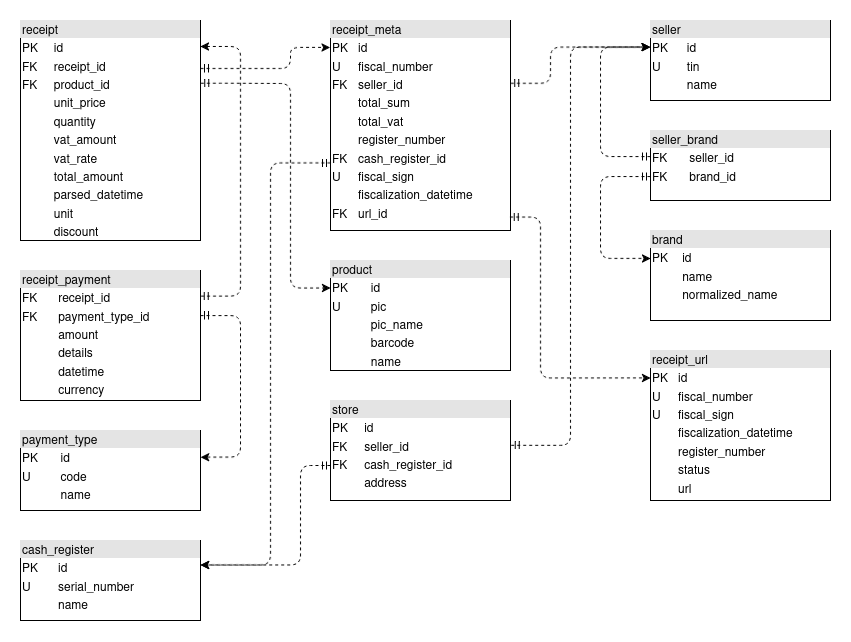

The diagram above was exported from draw.io. Its source (the exported page's mxGraphModel, read from the mxfile embedded in the PNG):
<mxGraphModel dx="1061" dy="638" grid="1" gridSize="10" guides="1" tooltips="1" connect="1" arrows="1" fold="1" page="1" pageScale="1" pageWidth="850" pageHeight="1100" math="0" shadow="0">
  <root>
    <mxCell id="0" />
    <mxCell id="1" parent="0" />
    <mxCell id="vCHor-8OKebEoP-nTfEV-1" parent="1" style="verticalAlign=top;align=left;overflow=fill;html=1;whiteSpace=wrap;" value="&lt;div style=&quot;box-sizing: border-box; width: 100%; background: rgb(228, 228, 228); padding: 2px;&quot;&gt;receipt_meta&lt;/div&gt;&lt;table style=&quot;width:100%;font-size:1em;&quot; cellpadding=&quot;2&quot; cellspacing=&quot;0&quot;&gt;&lt;tbody&gt;&lt;tr&gt;&lt;td&gt;PK&lt;/td&gt;&lt;td&gt;id&lt;/td&gt;&lt;/tr&gt;&lt;tr&gt;&lt;td&gt;U&lt;/td&gt;&lt;td&gt;fisсal_number&lt;/td&gt;&lt;/tr&gt;&lt;tr&gt;&lt;td&gt;FK&lt;/td&gt;&lt;td&gt;seller_id&lt;/td&gt;&lt;/tr&gt;&lt;tr&gt;&lt;td&gt;&lt;br&gt;&lt;/td&gt;&lt;td&gt;total_sum&lt;/td&gt;&lt;/tr&gt;&lt;tr&gt;&lt;td&gt;&lt;br&gt;&lt;/td&gt;&lt;td&gt;total_vat&lt;/td&gt;&lt;/tr&gt;&lt;tr&gt;&lt;td&gt;&lt;br&gt;&lt;/td&gt;&lt;td&gt;register_number&lt;/td&gt;&lt;/tr&gt;&lt;tr&gt;&lt;td&gt;FK&lt;/td&gt;&lt;td&gt;cash_register_id&lt;/td&gt;&lt;/tr&gt;&lt;tr&gt;&lt;td&gt;U&lt;/td&gt;&lt;td&gt;fiscal_sign&lt;/td&gt;&lt;/tr&gt;&lt;tr&gt;&lt;td&gt;&lt;br&gt;&lt;/td&gt;&lt;td&gt;fiscalization_datetime&lt;/td&gt;&lt;/tr&gt;&lt;tr&gt;&lt;td&gt;FK&lt;/td&gt;&lt;td&gt;url_id&lt;/td&gt;&lt;/tr&gt;&lt;/tbody&gt;&lt;/table&gt;" vertex="1">
      <mxGeometry height="210" width="180" x="330" y="20" as="geometry" />
    </mxCell>
    <mxCell id="nBnmCi2t2y1PpxETUyZ--1" parent="1" style="verticalAlign=top;align=left;overflow=fill;html=1;whiteSpace=wrap;" value="&lt;div style=&quot;box-sizing: border-box; width: 100%; background: rgb(228, 228, 228); padding: 2px;&quot;&gt;product&lt;/div&gt;&lt;table style=&quot;width:100%;font-size:1em;&quot; cellpadding=&quot;2&quot; cellspacing=&quot;0&quot;&gt;&lt;tbody&gt;&lt;tr&gt;&lt;td&gt;PK&lt;/td&gt;&lt;td&gt;id&lt;/td&gt;&lt;/tr&gt;&lt;tr&gt;&lt;td&gt;U&lt;/td&gt;&lt;td&gt;pic&amp;nbsp; &amp;nbsp; &amp;nbsp; &amp;nbsp; &amp;nbsp; &amp;nbsp; &amp;nbsp; &amp;nbsp;&amp;nbsp;&lt;/td&gt;&lt;/tr&gt;&lt;tr&gt;&lt;td&gt;&lt;br&gt;&lt;/td&gt;&lt;td&gt;pic_name&lt;/td&gt;&lt;/tr&gt;&lt;tr&gt;&lt;td&gt;&lt;/td&gt;&lt;td&gt;barcode&lt;/td&gt;&lt;/tr&gt;&lt;tr&gt;&lt;td&gt;&lt;br&gt;&lt;/td&gt;&lt;td&gt;name&lt;/td&gt;&lt;/tr&gt;&lt;tr&gt;&lt;td&gt;&lt;br&gt;&lt;/td&gt;&lt;td&gt;&lt;br&gt;&lt;/td&gt;&lt;/tr&gt;&lt;tr&gt;&lt;td&gt;&lt;br&gt;&lt;/td&gt;&lt;td&gt;&lt;br&gt;&lt;/td&gt;&lt;/tr&gt;&lt;tr&gt;&lt;td&gt;&lt;br&gt;&lt;/td&gt;&lt;td&gt;&lt;br&gt;&lt;/td&gt;&lt;/tr&gt;&lt;/tbody&gt;&lt;/table&gt;" vertex="1">
      <mxGeometry height="110" width="180" x="330" y="260" as="geometry" />
    </mxCell>
    <mxCell id="nBnmCi2t2y1PpxETUyZ--2" parent="1" style="verticalAlign=top;align=left;overflow=fill;html=1;whiteSpace=wrap;" value="&lt;div style=&quot;box-sizing: border-box; width: 100%; background: rgb(228, 228, 228); padding: 2px;&quot;&gt;seller&lt;/div&gt;&lt;table style=&quot;width:100%;font-size:1em;&quot; cellpadding=&quot;2&quot; cellspacing=&quot;0&quot;&gt;&lt;tbody&gt;&lt;tr&gt;&lt;td&gt;PK&lt;/td&gt;&lt;td&gt;id&lt;/td&gt;&lt;/tr&gt;&lt;tr&gt;&lt;td&gt;U&lt;/td&gt;&lt;td&gt;tin&amp;nbsp; &amp;nbsp; &amp;nbsp; &amp;nbsp; &amp;nbsp; &amp;nbsp; &amp;nbsp; &amp;nbsp; &amp;nbsp; &amp;nbsp;&amp;nbsp;&lt;/td&gt;&lt;/tr&gt;&lt;tr&gt;&lt;td&gt;&lt;br&gt;&lt;/td&gt;&lt;td&gt;name&lt;/td&gt;&lt;/tr&gt;&lt;tr&gt;&lt;td&gt;&lt;/td&gt;&lt;td&gt;&lt;br&gt;&lt;/td&gt;&lt;/tr&gt;&lt;/tbody&gt;&lt;/table&gt;" vertex="1">
      <mxGeometry height="80" width="180" x="650" y="20" as="geometry" />
    </mxCell>
    <mxCell id="nBnmCi2t2y1PpxETUyZ--27" edge="1" parent="1" source="nBnmCi2t2y1PpxETUyZ--3" style="edgeStyle=orthogonalEdgeStyle;rounded=1;orthogonalLoop=1;jettySize=auto;html=1;entryX=-0.002;entryY=0.331;entryDx=0;entryDy=0;entryPerimeter=0;dashed=1;startArrow=ERmandOne;startFill=0;curved=0;exitX=1.004;exitY=0.448;exitDx=0;exitDy=0;exitPerimeter=0;" target="nBnmCi2t2y1PpxETUyZ--2">
      <mxGeometry relative="1" as="geometry">
        <Array as="points">
          <mxPoint x="570" y="445" />
          <mxPoint x="570" y="47" />
        </Array>
        <mxPoint x="640" y="40" as="targetPoint" />
      </mxGeometry>
    </mxCell>
    <mxCell id="cWzycuRiIq3vwNEJ41RY-2" edge="1" parent="1" source="nBnmCi2t2y1PpxETUyZ--3" style="edgeStyle=orthogonalEdgeStyle;rounded=1;orthogonalLoop=1;jettySize=auto;html=1;dashed=1;startArrow=ERmandOne;startFill=0;curved=0;entryX=1.001;entryY=0.306;entryDx=0;entryDy=0;entryPerimeter=0;exitX=0;exitY=0.65;exitDx=0;exitDy=0;exitPerimeter=0;" target="cWzycuRiIq3vwNEJ41RY-1">
      <mxGeometry relative="1" as="geometry">
        <Array as="points">
          <mxPoint x="300" y="465" />
          <mxPoint x="300" y="564" />
        </Array>
        <mxPoint x="310" y="490" as="sourcePoint" />
        <mxPoint x="650" y="376" as="targetPoint" />
      </mxGeometry>
    </mxCell>
    <mxCell id="nBnmCi2t2y1PpxETUyZ--3" parent="1" style="verticalAlign=top;align=left;overflow=fill;html=1;whiteSpace=wrap;" value="&lt;div style=&quot;box-sizing: border-box; width: 100%; background: rgb(228, 228, 228); padding: 2px;&quot;&gt;store&lt;/div&gt;&lt;table style=&quot;width:100%;font-size:1em;&quot; cellpadding=&quot;2&quot; cellspacing=&quot;0&quot;&gt;&lt;tbody&gt;&lt;tr&gt;&lt;td&gt;PK&lt;/td&gt;&lt;td&gt;id&lt;/td&gt;&lt;/tr&gt;&lt;tr&gt;&lt;td&gt;FK&lt;/td&gt;&lt;td&gt;seller_id&lt;/td&gt;&lt;/tr&gt;&lt;tr&gt;&lt;td&gt;FK&lt;/td&gt;&lt;td&gt;cash_register_id&lt;/td&gt;&lt;/tr&gt;&lt;tr&gt;&lt;td&gt;&lt;br&gt;&lt;/td&gt;&lt;td&gt;address&lt;/td&gt;&lt;/tr&gt;&lt;tr&gt;&lt;td&gt;&lt;br&gt;&lt;/td&gt;&lt;td&gt;&lt;br&gt;&lt;/td&gt;&lt;/tr&gt;&lt;/tbody&gt;&lt;/table&gt;" vertex="1">
      <mxGeometry height="100" width="180" x="330" y="400" as="geometry" />
    </mxCell>
    <mxCell id="nBnmCi2t2y1PpxETUyZ--6" parent="1" style="verticalAlign=top;align=left;overflow=fill;html=1;whiteSpace=wrap;" value="&lt;div style=&quot;box-sizing: border-box; width: 100%; background: rgb(228, 228, 228); padding: 2px;&quot;&gt;brand&lt;/div&gt;&lt;table style=&quot;width:100%;font-size:1em;&quot; cellpadding=&quot;2&quot; cellspacing=&quot;0&quot;&gt;&lt;tbody&gt;&lt;tr&gt;&lt;td&gt;PK&lt;/td&gt;&lt;td&gt;id&lt;/td&gt;&lt;/tr&gt;&lt;tr&gt;&lt;td&gt;&lt;br&gt;&lt;/td&gt;&lt;td&gt;name&lt;/td&gt;&lt;/tr&gt;&lt;tr&gt;&lt;td&gt;&lt;/td&gt;&lt;td&gt;normalized_name&lt;/td&gt;&lt;/tr&gt;&lt;/tbody&gt;&lt;/table&gt;" vertex="1">
      <mxGeometry height="90" width="180" x="650" y="230" as="geometry" />
    </mxCell>
    <mxCell id="nBnmCi2t2y1PpxETUyZ--23" edge="1" parent="1" source="nBnmCi2t2y1PpxETUyZ--7" style="edgeStyle=orthogonalEdgeStyle;rounded=1;orthogonalLoop=1;jettySize=auto;html=1;entryX=0.998;entryY=0.197;entryDx=0;entryDy=0;entryPerimeter=0;exitX=1;exitY=0.118;exitDx=0;exitDy=0;exitPerimeter=0;dashed=1;startArrow=classic;startFill=1;endArrow=ERmandOne;endFill=0;curved=0;" target="nBnmCi2t2y1PpxETUyZ--10">
      <mxGeometry relative="1" as="geometry">
        <Array as="points">
          <mxPoint x="240" y="46" />
          <mxPoint x="240" y="296" />
        </Array>
        <mxPoint x="230" y="120" as="sourcePoint" />
        <mxPoint x="250" y="260" as="targetPoint" />
      </mxGeometry>
    </mxCell>
    <mxCell id="nBnmCi2t2y1PpxETUyZ--7" parent="1" style="verticalAlign=top;align=left;overflow=fill;html=1;whiteSpace=wrap;" value="&lt;div style=&quot;box-sizing: border-box; width: 100%; background: rgb(228, 228, 228); padding: 2px;&quot;&gt;receipt&lt;/div&gt;&lt;table style=&quot;width:100%;font-size:1em;&quot; cellpadding=&quot;2&quot; cellspacing=&quot;0&quot;&gt;&lt;tbody&gt;&lt;tr&gt;&lt;td&gt;PK&lt;/td&gt;&lt;td&gt;id&lt;/td&gt;&lt;/tr&gt;&lt;tr&gt;&lt;td&gt;FK&lt;/td&gt;&lt;td&gt;receipt_id&lt;/td&gt;&lt;/tr&gt;&lt;tr&gt;&lt;td&gt;FK&lt;/td&gt;&lt;td&gt;product_id&lt;/td&gt;&lt;/tr&gt;&lt;tr&gt;&lt;td&gt;&lt;br&gt;&lt;/td&gt;&lt;td&gt;unit_price&lt;/td&gt;&lt;/tr&gt;&lt;tr&gt;&lt;td&gt;&lt;br&gt;&lt;/td&gt;&lt;td&gt;quantity&lt;/td&gt;&lt;/tr&gt;&lt;tr&gt;&lt;td&gt;&lt;br&gt;&lt;/td&gt;&lt;td&gt;vat_amount&lt;/td&gt;&lt;/tr&gt;&lt;tr&gt;&lt;td&gt;&lt;br&gt;&lt;/td&gt;&lt;td&gt;vat_rate&lt;/td&gt;&lt;/tr&gt;&lt;tr&gt;&lt;td&gt;&lt;br&gt;&lt;/td&gt;&lt;td&gt;total_amount&lt;/td&gt;&lt;/tr&gt;&lt;tr&gt;&lt;td&gt;&lt;br&gt;&lt;/td&gt;&lt;td&gt;parsed_datetime&lt;/td&gt;&lt;/tr&gt;&lt;tr&gt;&lt;td&gt;&lt;br&gt;&lt;/td&gt;&lt;td&gt;unit&lt;/td&gt;&lt;/tr&gt;&lt;tr&gt;&lt;td&gt;&lt;br&gt;&lt;/td&gt;&lt;td&gt;discount&lt;/td&gt;&lt;/tr&gt;&lt;/tbody&gt;&lt;/table&gt;" vertex="1">
      <mxGeometry height="220" width="180" x="20" y="20" as="geometry" />
    </mxCell>
    <mxCell id="nBnmCi2t2y1PpxETUyZ--8" parent="1" style="verticalAlign=top;align=left;overflow=fill;html=1;whiteSpace=wrap;" value="&lt;div style=&quot;box-sizing: border-box; width: 100%; background: rgb(228, 228, 228); padding: 2px;&quot;&gt;seller_brand&lt;/div&gt;&lt;table style=&quot;width:100%;font-size:1em;&quot; cellpadding=&quot;2&quot; cellspacing=&quot;0&quot;&gt;&lt;tbody&gt;&lt;tr&gt;&lt;td&gt;FK&lt;/td&gt;&lt;td&gt;seller_id&lt;/td&gt;&lt;/tr&gt;&lt;tr&gt;&lt;td&gt;FK&lt;/td&gt;&lt;td&gt;brand_id&amp;nbsp; &amp;nbsp; &amp;nbsp; &amp;nbsp;&lt;/td&gt;&lt;/tr&gt;&lt;tr&gt;&lt;td&gt;&lt;/td&gt;&lt;td&gt;&lt;br&gt;&lt;/td&gt;&lt;/tr&gt;&lt;/tbody&gt;&lt;/table&gt;" vertex="1">
      <mxGeometry height="70" width="180" x="650" y="130" as="geometry" />
    </mxCell>
    <mxCell id="nBnmCi2t2y1PpxETUyZ--9" parent="1" style="verticalAlign=top;align=left;overflow=fill;html=1;whiteSpace=wrap;" value="&lt;div style=&quot;box-sizing: border-box; width: 100%; background: rgb(228, 228, 228); padding: 2px;&quot;&gt;payment_type&lt;/div&gt;&lt;table style=&quot;width:100%;font-size:1em;&quot; cellpadding=&quot;2&quot; cellspacing=&quot;0&quot;&gt;&lt;tbody&gt;&lt;tr&gt;&lt;td&gt;PK&lt;/td&gt;&lt;td&gt;id&lt;/td&gt;&lt;/tr&gt;&lt;tr&gt;&lt;td&gt;U&lt;/td&gt;&lt;td&gt;code&amp;nbsp; &amp;nbsp; &amp;nbsp; &amp;nbsp; &amp;nbsp; &amp;nbsp; &amp;nbsp;&lt;/td&gt;&lt;/tr&gt;&lt;tr&gt;&lt;td&gt;&lt;/td&gt;&lt;td&gt;name&lt;/td&gt;&lt;/tr&gt;&lt;/tbody&gt;&lt;/table&gt;" vertex="1">
      <mxGeometry height="80" width="180" x="20" y="430" as="geometry" />
    </mxCell>
    <mxCell id="nBnmCi2t2y1PpxETUyZ--10" parent="1" style="verticalAlign=top;align=left;overflow=fill;html=1;whiteSpace=wrap;" value="&lt;div style=&quot;box-sizing: border-box; width: 100%; background: rgb(228, 228, 228); padding: 2px;&quot;&gt;receipt_payment&lt;/div&gt;&lt;table style=&quot;width:100%;font-size:1em;&quot; cellpadding=&quot;2&quot; cellspacing=&quot;0&quot;&gt;&lt;tbody&gt;&lt;tr&gt;&lt;td&gt;FK&lt;/td&gt;&lt;td&gt;receipt_id&lt;/td&gt;&lt;/tr&gt;&lt;tr&gt;&lt;td&gt;FK&lt;/td&gt;&lt;td&gt;payment_type_id&lt;/td&gt;&lt;/tr&gt;&lt;tr&gt;&lt;td&gt;&amp;nbsp; &amp;nbsp; &amp;nbsp;&amp;nbsp;&lt;/td&gt;&lt;td&gt;amount&lt;/td&gt;&lt;/tr&gt;&lt;tr&gt;&lt;td&gt;&lt;br&gt;&lt;/td&gt;&lt;td&gt;details&lt;/td&gt;&lt;/tr&gt;&lt;tr&gt;&lt;td&gt;&lt;br&gt;&lt;/td&gt;&lt;td&gt;datetime&lt;/td&gt;&lt;/tr&gt;&lt;tr&gt;&lt;td&gt;&lt;br&gt;&lt;/td&gt;&lt;td&gt;currency&lt;/td&gt;&lt;/tr&gt;&lt;/tbody&gt;&lt;/table&gt;" vertex="1">
      <mxGeometry height="130" width="180" x="20" y="270" as="geometry" />
    </mxCell>
    <mxCell id="nBnmCi2t2y1PpxETUyZ--16" edge="1" parent="1" style="edgeStyle=orthogonalEdgeStyle;rounded=1;orthogonalLoop=1;jettySize=auto;html=1;dashed=1;startArrow=ERmandOne;startFill=0;curved=0;entryX=-0.002;entryY=0.128;entryDx=0;entryDy=0;entryPerimeter=0;" target="vCHor-8OKebEoP-nTfEV-1">
      <mxGeometry relative="1" as="geometry">
        <Array as="points">
          <mxPoint x="290" y="68" />
          <mxPoint x="290" y="47" />
        </Array>
        <mxPoint x="200" y="68" as="sourcePoint" />
        <mxPoint x="320" y="40" as="targetPoint" />
      </mxGeometry>
    </mxCell>
    <mxCell id="nBnmCi2t2y1PpxETUyZ--20" edge="1" parent="1" source="vCHor-8OKebEoP-nTfEV-1" style="edgeStyle=orthogonalEdgeStyle;rounded=1;orthogonalLoop=1;jettySize=auto;html=1;entryX=-0.001;entryY=0.333;entryDx=0;entryDy=0;entryPerimeter=0;dashed=1;startArrow=ERmandOne;startFill=0;curved=0;exitX=1.002;exitY=0.299;exitDx=0;exitDy=0;exitPerimeter=0;" target="nBnmCi2t2y1PpxETUyZ--2">
      <mxGeometry relative="1" as="geometry">
        <Array as="points">
          <mxPoint x="550" y="83" />
          <mxPoint x="550" y="47" />
        </Array>
        <mxPoint x="510" y="80" as="sourcePoint" />
      </mxGeometry>
    </mxCell>
    <mxCell id="nBnmCi2t2y1PpxETUyZ--21" edge="1" parent="1" source="nBnmCi2t2y1PpxETUyZ--7" style="edgeStyle=orthogonalEdgeStyle;rounded=1;orthogonalLoop=1;jettySize=auto;html=1;entryX=0;entryY=0.25;entryDx=0;entryDy=0;dashed=1;startArrow=ERmandOne;startFill=0;curved=0;exitX=1.002;exitY=0.285;exitDx=0;exitDy=0;exitPerimeter=0;" target="nBnmCi2t2y1PpxETUyZ--1">
      <mxGeometry relative="1" as="geometry">
        <Array as="points">
          <mxPoint x="230" y="83" />
          <mxPoint x="230" y="83" />
          <mxPoint x="290" y="83" />
          <mxPoint x="290" y="288" />
        </Array>
        <mxPoint x="200" y="90" as="sourcePoint" />
      </mxGeometry>
    </mxCell>
    <mxCell id="nBnmCi2t2y1PpxETUyZ--24" edge="1" parent="1" source="nBnmCi2t2y1PpxETUyZ--10" style="edgeStyle=orthogonalEdgeStyle;rounded=1;orthogonalLoop=1;jettySize=auto;html=1;entryX=1.001;entryY=0.333;entryDx=0;entryDy=0;entryPerimeter=0;dashed=1;startArrow=ERmandOne;startFill=0;curved=0;exitX=1;exitY=0.347;exitDx=0;exitDy=0;exitPerimeter=0;" target="nBnmCi2t2y1PpxETUyZ--9">
      <mxGeometry relative="1" as="geometry">
        <Array as="points">
          <mxPoint x="240" y="315" />
          <mxPoint x="240" y="457" />
        </Array>
        <mxPoint x="201" y="270" as="sourcePoint" />
      </mxGeometry>
    </mxCell>
    <mxCell id="nBnmCi2t2y1PpxETUyZ--25" edge="1" parent="1" source="nBnmCi2t2y1PpxETUyZ--8" style="edgeStyle=orthogonalEdgeStyle;rounded=1;orthogonalLoop=1;jettySize=auto;html=1;entryX=-0.002;entryY=0.332;entryDx=0;entryDy=0;entryPerimeter=0;exitX=0;exitY=0.373;exitDx=0;exitDy=0;exitPerimeter=0;dashed=1;startArrow=ERmandOne;startFill=0;curved=0;" target="nBnmCi2t2y1PpxETUyZ--2">
      <mxGeometry relative="1" as="geometry">
        <Array as="points">
          <mxPoint x="600" y="156" />
          <mxPoint x="600" y="47" />
        </Array>
        <mxPoint x="590" y="150" as="sourcePoint" />
      </mxGeometry>
    </mxCell>
    <mxCell id="nBnmCi2t2y1PpxETUyZ--26" edge="1" parent="1" source="nBnmCi2t2y1PpxETUyZ--8" style="edgeStyle=orthogonalEdgeStyle;rounded=1;orthogonalLoop=1;jettySize=auto;html=1;entryX=0;entryY=0.31;entryDx=0;entryDy=0;entryPerimeter=0;exitX=0;exitY=0.658;exitDx=0;exitDy=0;exitPerimeter=0;dashed=1;startArrow=ERmandOne;startFill=0;curved=0;" target="nBnmCi2t2y1PpxETUyZ--6">
      <mxGeometry relative="1" as="geometry">
        <Array as="points">
          <mxPoint x="600" y="176" />
          <mxPoint x="600" y="258" />
        </Array>
        <mxPoint x="600" y="170" as="sourcePoint" />
      </mxGeometry>
    </mxCell>
    <mxCell id="cWzycuRiIq3vwNEJ41RY-1" parent="1" style="verticalAlign=top;align=left;overflow=fill;html=1;whiteSpace=wrap;" value="&lt;div style=&quot;box-sizing: border-box; width: 100%; background: rgb(228, 228, 228); padding: 2px;&quot;&gt;cash_register&lt;/div&gt;&lt;table style=&quot;width:100%;font-size:1em;&quot; cellpadding=&quot;2&quot; cellspacing=&quot;0&quot;&gt;&lt;tbody&gt;&lt;tr&gt;&lt;td&gt;PK&lt;/td&gt;&lt;td&gt;id&lt;/td&gt;&lt;/tr&gt;&lt;tr&gt;&lt;td&gt;U&lt;/td&gt;&lt;td&gt;serial_number&lt;/td&gt;&lt;/tr&gt;&lt;tr&gt;&lt;td&gt;&lt;/td&gt;&lt;td&gt;name&lt;/td&gt;&lt;/tr&gt;&lt;/tbody&gt;&lt;/table&gt;" vertex="1">
      <mxGeometry height="80" width="180" x="20" y="540" as="geometry" />
    </mxCell>
    <mxCell id="cWzycuRiIq3vwNEJ41RY-4" edge="1" parent="1" source="vCHor-8OKebEoP-nTfEV-1" style="edgeStyle=orthogonalEdgeStyle;rounded=1;orthogonalLoop=1;jettySize=auto;html=1;dashed=1;curved=0;startArrow=ERmandOne;startFill=0;exitX=0;exitY=0.678;exitDx=0;exitDy=0;exitPerimeter=0;entryX=1;entryY=0.306;entryDx=0;entryDy=0;entryPerimeter=0;" target="cWzycuRiIq3vwNEJ41RY-1">
      <mxGeometry relative="1" as="geometry">
        <Array as="points">
          <mxPoint x="270" y="162" />
          <mxPoint x="270" y="565" />
        </Array>
        <mxPoint x="510" y="180" as="sourcePoint" />
        <mxPoint x="210" y="526" as="targetPoint" />
      </mxGeometry>
    </mxCell>
    <mxCell id="ALYwv2FXiZm2mYYj24-l-3" parent="1" style="verticalAlign=top;align=left;overflow=fill;html=1;whiteSpace=wrap;" value="&lt;div style=&quot;box-sizing: border-box; width: 100%; background: rgb(228, 228, 228); padding: 2px;&quot;&gt;receipt_url&lt;/div&gt;&lt;table style=&quot;width:100%;font-size:1em;&quot; cellpadding=&quot;2&quot; cellspacing=&quot;0&quot;&gt;&lt;tbody&gt;&lt;tr&gt;&lt;td&gt;PK&lt;/td&gt;&lt;td&gt;id&lt;/td&gt;&lt;/tr&gt;&lt;tr&gt;&lt;td&gt;U&lt;/td&gt;&lt;td&gt;fiscal_number&lt;/td&gt;&lt;/tr&gt;&lt;tr&gt;&lt;td&gt;U&lt;/td&gt;&lt;td&gt;fiscal_sign&lt;/td&gt;&lt;/tr&gt;&lt;tr&gt;&lt;td&gt;&lt;br&gt;&lt;/td&gt;&lt;td&gt;fiscalization_datetime&lt;/td&gt;&lt;/tr&gt;&lt;tr&gt;&lt;td&gt;&lt;br&gt;&lt;/td&gt;&lt;td&gt;register_number&lt;/td&gt;&lt;/tr&gt;&lt;tr&gt;&lt;td&gt;&lt;br&gt;&lt;/td&gt;&lt;td&gt;status&lt;/td&gt;&lt;/tr&gt;&lt;tr&gt;&lt;td&gt;&lt;br&gt;&lt;/td&gt;&lt;td&gt;url&lt;/td&gt;&lt;/tr&gt;&lt;/tbody&gt;&lt;/table&gt;" vertex="1">
      <mxGeometry height="150" width="180" x="650" y="350" as="geometry" />
    </mxCell>
    <mxCell id="GkijBejiEjO7PDh7VPfe-1" edge="1" parent="1" source="vCHor-8OKebEoP-nTfEV-1" style="edgeStyle=orthogonalEdgeStyle;rounded=1;orthogonalLoop=1;jettySize=auto;html=1;entryX=0;entryY=0.183;entryDx=0;entryDy=0;entryPerimeter=0;curved=0;dashed=1;startArrow=ERmandOne;startFill=0;exitX=0.998;exitY=0.936;exitDx=0;exitDy=0;exitPerimeter=0;" target="ALYwv2FXiZm2mYYj24-l-3">
      <mxGeometry relative="1" as="geometry">
        <Array as="points">
          <mxPoint x="540" y="217" />
          <mxPoint x="540" y="377" />
        </Array>
        <mxPoint x="511" y="234" as="sourcePoint" />
      </mxGeometry>
    </mxCell>
  </root>
</mxGraphModel>